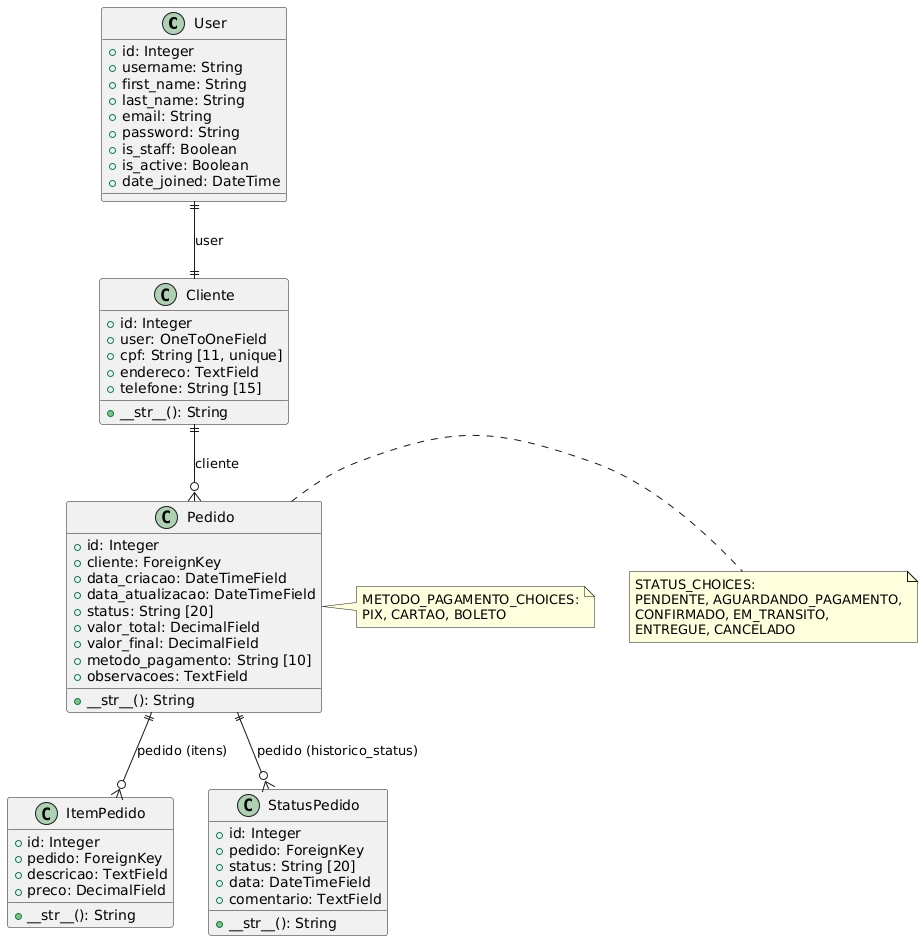

The diagram above was rendered by PlantUML. Its source (embedded in the PNG):
@startuml
class User {
    + id: Integer
    + username: String
    + first_name: String
    + last_name: String
    + email: String
    + password: String
    + is_staff: Boolean
    + is_active: Boolean
    + date_joined: DateTime
}

class Cliente {
    + id: Integer
    + user: OneToOneField
    + cpf: String [11, unique]
    + endereco: TextField
    + telefone: String [15]
    + __str__(): String
}

class Pedido {
    + id: Integer
    + cliente: ForeignKey
    + data_criacao: DateTimeField
    + data_atualizacao: DateTimeField
    + status: String [20]
    + valor_total: DecimalField
    + valor_final: DecimalField
    + metodo_pagamento: String [10]
    + observacoes: TextField
    + __str__(): String
}

class ItemPedido {
    + id: Integer
    + pedido: ForeignKey
    + descricao: TextField
    + preco: DecimalField
    + __str__(): String
}

class StatusPedido {
    + id: Integer
    + pedido: ForeignKey
    + status: String [20]
    + data: DateTimeField
    + comentario: TextField
    + __str__(): String
}

note right of Pedido : STATUS_CHOICES:\nPENDENTE, AGUARDANDO_PAGAMENTO,\nCONFIRMADO, EM_TRANSITO,\nENTREGUE, CANCELADO

note right of Pedido : METODO_PAGAMENTO_CHOICES:\nPIX, CARTAO, BOLETO

User ||--|| Cliente : user
Cliente ||--o{ Pedido : cliente
Pedido ||--o{ ItemPedido : pedido (itens)
Pedido ||--o{ StatusPedido : pedido (historico_status)
@enduml